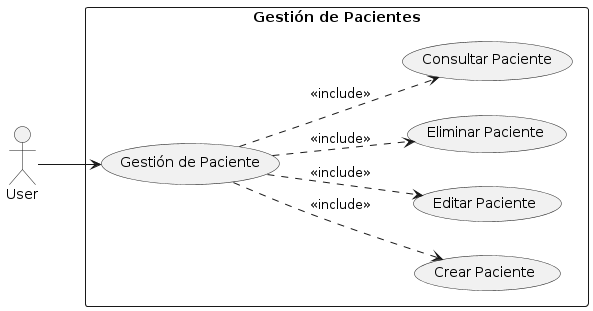

The diagram above was rendered by PlantUML. Its source (embedded in the PNG):
@startuml
left to right direction
actor User as User

rectangle "Gestión de Pacientes" {
    User --> (Gestión de Paciente)
    (Gestión de Paciente) ..> (Crear Paciente) : <<include>>
    (Gestión de Paciente) ..> (Editar Paciente) : <<include>>
    (Gestión de Paciente) ..> (Eliminar Paciente) : <<include>>
    (Gestión de Paciente) ..> (Consultar Paciente) : <<include>>
}
@enduml